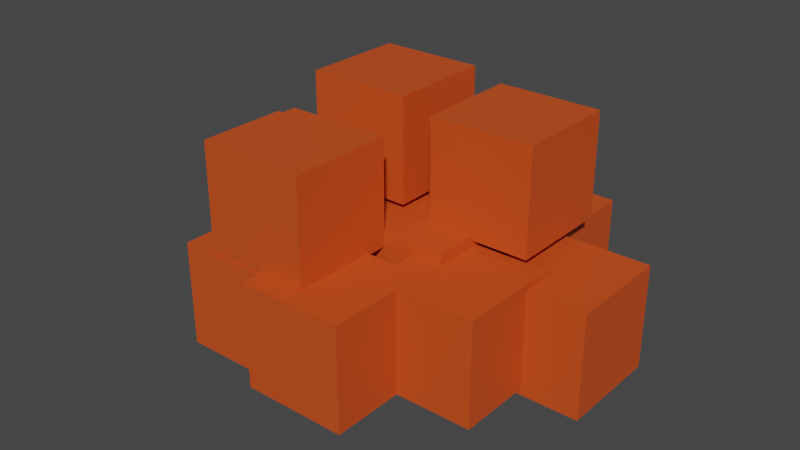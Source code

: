 # Source: carrot.blend  (saved by Blender 3.5.10; exported with 4.5.12 LTS)
import bpy
from mathutils import Matrix  # noqa: F401  (used for matrix-valued properties, if any)

bpy.ops.wm.read_factory_settings(use_empty=True)
scene = bpy.context.scene
scene.name = 'Scene'

# ---- collections
col_collection = bpy.data.collections.new('Collection'); scene.collection.children.link(col_collection)

# ---- materials (node trees are filled in below, after node groups)
mat_material = bpy.data.materials.new('Material')
mat_material.alpha_threshold = 0.0
mat_material.use_transparent_shadow = False
mat_material.roughness = 0.5
mat_material.line_color = (0.0, 0.0, 0.0, 1.0)

# ---- material node trees
mat_material.use_nodes = True; mat_material.node_tree.nodes.clear()
_N = mat_material.node_tree.nodes; _L = mat_material.node_tree.links
n0 = _N.new('ShaderNodeOutputMaterial'); n0.name = 'Material Output'; n0.location = (300, 300)
n1 = _N.new('ShaderNodeBsdfPrincipled'); n1.name = 'Principled BSDF'; n1.location = (10, 300)
n1.distribution = 'GGX'
n1.subsurface_method = 'RANDOM_WALK_SKIN'
n1.inputs[0].default_value = (0.6451, 0.07832, 0.01171, 1.0)
n1.inputs[3].default_value = 1.45
n1.inputs[27].default_value = (0.0, 0.0, 0.0, 1.0)
n1.inputs[28].default_value = 1.0
_L.new(n1.outputs[0], n0.inputs[0])
n0.is_active_output = True

# ---- world
world_world = bpy.data.worlds.new('World'); scene.world = world_world
world_world.use_nodes = True; world_world.node_tree.nodes.clear()
_N = world_world.node_tree.nodes; _L = world_world.node_tree.links
n0 = _N.new('ShaderNodeOutputWorld'); n0.name = 'World Output'; n0.location = (300, 300)
n1 = _N.new('ShaderNodeBackground'); n1.name = 'Background'; n1.location = (10, 300)
n1.inputs[0].default_value = (0.05088, 0.05088, 0.05088, 1.0)
_L.new(n1.outputs[0], n0.inputs[0])
n0.is_active_output = True
world_world.color = (0.05088, 0.05088, 0.05088)
world_world.use_sun_shadow = False
world_world.sun_shadow_jitter_overblur = 0.0

# ---- meshes
me_cube = bpy.data.meshes.new('Cube')
me_cube.from_pydata([(-1.013, -0.4398, 0.02345), (-1.013, -0.4398, 0.5235), (-1.013, 0.06019, 0.02345), (-1.013, 0.06019, 0.5235), (-0.5134, -0.4398, 0.02345), (-0.5134, -0.4398, 0.5235), (-0.5134, 0.06019, 0.02345), (-0.5134, 0.06019, 0.5235), (-0.3875, -0.3367, -0.06078), (-0.3875, -0.3367, 0.4392), (-0.3875, 0.1633, -0.06078), (-0.3875, 0.1633, 0.4392), (0.1125, -0.3367, -0.06078), (0.1125, -0.3367, 0.4392), (0.1125, 0.1633, -0.06078), (0.1125, 0.1633, 0.4392), (-0.6623, -0.6969, -0.02849), (-0.6623, -0.6969, 0.4715), (-0.6623, -0.1969, -0.02849), (-0.6623, -0.1969, 0.4715), (-0.1623, -0.6969, -0.02849), (-0.1623, -0.6969, 0.4715), (-0.1623, -0.1969, -0.02849), (-0.1623, -0.1969, 0.4715), (0.005014, -0.523, -0.04414), (0.005014, -0.523, 0.4559), (0.005014, -0.02299, -0.04414), (0.005014, -0.02299, 0.4559), (0.505, -0.523, -0.04414), (0.505, -0.523, 0.4559), (0.505, -0.02299, -0.04414), (0.505, -0.02299, 0.4559), (0.6309, -0.4199, -0.1284), (0.6309, -0.4199, 0.3716), (0.6309, 0.08011, -0.1284), (0.6309, 0.08011, 0.3716), (1.131, -0.4199, -0.1284), (1.131, -0.4199, 0.3716), (1.131, 0.08011, -0.1284), (1.131, 0.08011, 0.3716), (0.3562, -0.7801, -0.09608), (0.3562, -0.7801, 0.4039), (0.3562, -0.2801, -0.09608), (0.3562, -0.2801, 0.4039), (0.8562, -0.7801, -0.09608), (0.8562, -0.7801, 0.4039), (0.8562, -0.2801, -0.09608), (0.8562, -0.2801, 0.4039), (0.2743, -0.3083, 0.4338), (0.2743, -0.3083, 0.9338), (0.2743, 0.1917, 0.4338), (0.2743, 0.1917, 0.9338), (0.7743, -0.3083, 0.4338), (0.7743, -0.3083, 0.9338), (0.7743, 0.1917, 0.4338), (0.7743, 0.1917, 0.9338), (-0.3629, -0.3175, 0.4888), (-0.3629, -0.3175, 0.9888), (-0.3629, 0.1825, 0.4888), (-0.3629, 0.1825, 0.9888), (0.1371, -0.3175, 0.4888), (0.1371, -0.3175, 0.9888), (0.1371, 0.1825, 0.4888), (0.1371, 0.1825, 0.9888), (-0.4625, -1.031, -0.1099), (-0.4625, -1.031, 0.3901), (-0.4625, -0.5314, -0.1099), (-0.4625, -0.5314, 0.3901), (0.03747, -1.031, -0.1099), (0.03747, -1.031, 0.3901), (0.03747, -0.5314, -0.1099), (0.03747, -0.5314, 0.3901), (-0.01464, -1.128, -0.09804), (-0.01464, -1.128, 0.402), (-0.01464, -0.6283, -0.09804), (-0.01464, -0.6283, 0.402), (0.4854, -1.128, -0.09804), (0.4854, -1.128, 0.402), (0.4854, -0.6283, -0.09804), (0.4854, -0.6283, 0.402), (-0.2952, -1.023, 0.3914), (-0.2952, -1.023, 0.8914), (-0.2952, -0.5231, 0.3914), (-0.2952, -0.5231, 0.8914), (0.2048, -1.023, 0.3914), (0.2048, -1.023, 0.8914), (0.2048, -0.5231, 0.3914), (0.2048, -0.5231, 0.8914), (0.1825, 0.04988, -0.1424), (0.1825, 0.04988, 0.3576), (0.1825, 0.5499, -0.1424), (0.1825, 0.5499, 0.3576), (0.6825, 0.04988, -0.1424), (0.6825, 0.04988, 0.3576), (0.6825, 0.5499, -0.1424), (0.6825, 0.5499, 0.3576), (-0.3125, 0.1378, -0.1806), (-0.3125, 0.1378, 0.3194), (-0.3125, 0.6378, -0.1806), (-0.3125, 0.6378, 0.3194), (0.1875, 0.1378, -0.1806), (0.1875, 0.1378, 0.3194), (0.1875, 0.6378, -0.1806), (0.1875, 0.6378, 0.3194), (-0.7945, -0.01449, -0.3174), (-0.7945, -0.01449, 0.1826), (-0.7945, 0.4855, -0.3174), (-0.7945, 0.4855, 0.1826), (-0.2945, -0.01449, -0.3174), (-0.2945, -0.01449, 0.1826), (-0.2945, 0.4855, -0.3174), (-0.2945, 0.4855, 0.1826)], [], [(0, 1, 3, 2), (2, 3, 7, 6), (6, 7, 5, 4), (4, 5, 1, 0), (2, 6, 4, 0), (7, 3, 1, 5), (8, 9, 11, 10), (10, 11, 15, 14), (14, 15, 13, 12), (12, 13, 9, 8), (10, 14, 12, 8), (15, 11, 9, 13), (16, 17, 19, 18), (18, 19, 23, 22), (22, 23, 21, 20), (20, 21, 17, 16), (18, 22, 20, 16), (23, 19, 17, 21), (24, 25, 27, 26), (26, 27, 31, 30), (30, 31, 29, 28), (28, 29, 25, 24), (26, 30, 28, 24), (31, 27, 25, 29), (32, 33, 35, 34), (34, 35, 39, 38), (38, 39, 37, 36), (36, 37, 33, 32), (34, 38, 36, 32), (39, 35, 33, 37), (40, 41, 43, 42), (42, 43, 47, 46), (46, 47, 45, 44), (44, 45, 41, 40), (42, 46, 44, 40), (47, 43, 41, 45), (48, 49, 51, 50), (50, 51, 55, 54), (54, 55, 53, 52), (52, 53, 49, 48), (50, 54, 52, 48), (55, 51, 49, 53), (56, 57, 59, 58), (58, 59, 63, 62), (62, 63, 61, 60), (60, 61, 57, 56), (58, 62, 60, 56), (63, 59, 57, 61), (64, 65, 67, 66), (66, 67, 71, 70), (70, 71, 69, 68), (68, 69, 65, 64), (66, 70, 68, 64), (71, 67, 65, 69), (72, 73, 75, 74), (74, 75, 79, 78), (78, 79, 77, 76), (76, 77, 73, 72), (74, 78, 76, 72), (79, 75, 73, 77), (80, 81, 83, 82), (82, 83, 87, 86), (86, 87, 85, 84), (84, 85, 81, 80), (82, 86, 84, 80), (87, 83, 81, 85), (88, 89, 91, 90), (90, 91, 95, 94), (94, 95, 93, 92), (92, 93, 89, 88), (90, 94, 92, 88), (95, 91, 89, 93), (96, 97, 99, 98), (98, 99, 103, 102), (102, 103, 101, 100), (100, 101, 97, 96), (98, 102, 100, 96), (103, 99, 97, 101), (104, 105, 107, 106), (106, 107, 111, 110), (110, 111, 109, 108), (108, 109, 105, 104), (106, 110, 108, 104), (111, 107, 105, 109)])
_uv = me_cube.uv_layers.new(name='UVMap')
_uv.uv.foreach_set('vector', [0.375, 0.0, 0.625, 0.0, 0.625, 0.25, 0.375, 0.25, 0.375, 0.25, 0.625, 0.25, 0.625, 0.5, 0.375, 0.5, 0.375, 0.5, 0.625, 0.5, 0.625, 0.75, 0.375, 0.75, 0.375, 0.75, 0.625, 0.75, 0.625, 1.0, 0.375, 1.0, 0.125, 0.5, 0.375, 0.5, 0.375, 0.75, 0.125, 0.75, 0.625, 0.5, 0.875, 0.5, 0.875, 0.75, 0.625, 0.75, 0.375, 0.0, 0.625, 0.0, 0.625, 0.25, 0.375, 0.25, 0.375, 0.25, 0.625, 0.25, 0.625, 0.5, 0.375, 0.5, 0.375, 0.5, 0.625, 0.5, 0.625, 0.75, 0.375, 0.75, 0.375, 0.75, 0.625, 0.75, 0.625, 1.0, 0.375, 1.0, 0.125, 0.5, 0.375, 0.5, 0.375, 0.75, 0.125, 0.75, 0.625, 0.5, 0.875, 0.5, 0.875, 0.75, 0.625, 0.75, 0.375, 0.0, 0.625, 0.0, 0.625, 0.25, 0.375, 0.25, 0.375, 0.25, 0.625, 0.25, 0.625, 0.5, 0.375, 0.5, 0.375, 0.5, 0.625, 0.5, 0.625, 0.75, 0.375, 0.75, 0.375, 0.75, 0.625, 0.75, 0.625, 1.0, 0.375, 1.0, 0.125, 0.5, 0.375, 0.5, 0.375, 0.75, 0.125, 0.75, 0.625, 0.5, 0.875, 0.5, 0.875, 0.75, 0.625, 0.75, 0.375, 0.0, 0.625, 0.0, 0.625, 0.25, 0.375, 0.25, 0.375, 0.25, 0.625, 0.25, 0.625, 0.5, 0.375, 0.5, 0.375, 0.5, 0.625, 0.5, 0.625, 0.75, 0.375, 0.75, 0.375, 0.75, 0.625, 0.75, 0.625, 1.0, 0.375, 1.0, 0.125, 0.5, 0.375, 0.5, 0.375, 0.75, 0.125, 0.75, 0.625, 0.5, 0.875, 0.5, 0.875, 0.75, 0.625, 0.75, 0.375, 0.0, 0.625, 0.0, 0.625, 0.25, 0.375, 0.25, 0.375, 0.25, 0.625, 0.25, 0.625, 0.5, 0.375, 0.5, 0.375, 0.5, 0.625, 0.5, 0.625, 0.75, 0.375, 0.75, 0.375, 0.75, 0.625, 0.75, 0.625, 1.0, 0.375, 1.0, 0.125, 0.5, 0.375, 0.5, 0.375, 0.75, 0.125, 0.75, 0.625, 0.5, 0.875, 0.5, 0.875, 0.75, 0.625, 0.75, 0.375, 0.0, 0.625, 0.0, 0.625, 0.25, 0.375, 0.25, 0.375, 0.25, 0.625, 0.25, 0.625, 0.5, 0.375, 0.5, 0.375, 0.5, 0.625, 0.5, 0.625, 0.75, 0.375, 0.75, 0.375, 0.75, 0.625, 0.75, 0.625, 1.0, 0.375, 1.0, 0.125, 0.5, 0.375, 0.5, 0.375, 0.75, 0.125, 0.75, 0.625, 0.5, 0.875, 0.5, 0.875, 0.75, 0.625, 0.75, 0.375, 0.0, 0.625, 0.0, 0.625, 0.25, 0.375, 0.25, 0.375, 0.25, 0.625, 0.25, 0.625, 0.5, 0.375, 0.5, 0.375, 0.5, 0.625, 0.5, 0.625, 0.75, 0.375, 0.75, 0.375, 0.75, 0.625, 0.75, 0.625, 1.0, 0.375, 1.0, 0.125, 0.5, 0.375, 0.5, 0.375, 0.75, 0.125, 0.75, 0.625, 0.5, 0.875, 0.5, 0.875, 0.75, 0.625, 0.75, 0.375, 0.0, 0.625, 0.0, 0.625, 0.25, 0.375, 0.25, 0.375, 0.25, 0.625, 0.25, 0.625, 0.5, 0.375, 0.5, 0.375, 0.5, 0.625, 0.5, 0.625, 0.75, 0.375, 0.75, 0.375, 0.75, 0.625, 0.75, 0.625, 1.0, 0.375, 1.0, 0.125, 0.5, 0.375, 0.5, 0.375, 0.75, 0.125, 0.75, 0.625, 0.5, 0.875, 0.5, 0.875, 0.75, 0.625, 0.75, 0.375, 0.0, 0.625, 0.0, 0.625, 0.25, 0.375, 0.25, 0.375, 0.25, 0.625, 0.25, 0.625, 0.5, 0.375, 0.5, 0.375, 0.5, 0.625, 0.5, 0.625, 0.75, 0.375, 0.75, 0.375, 0.75, 0.625, 0.75, 0.625, 1.0, 0.375, 1.0, 0.125, 0.5, 0.375, 0.5, 0.375, 0.75, 0.125, 0.75, 0.625, 0.5, 0.875, 0.5, 0.875, 0.75, 0.625, 0.75, 0.375, 0.0, 0.625, 0.0, 0.625, 0.25, 0.375, 0.25, 0.375, 0.25, 0.625, 0.25, 0.625, 0.5, 0.375, 0.5, 0.375, 0.5, 0.625, 0.5, 0.625, 0.75, 0.375, 0.75, 0.375, 0.75, 0.625, 0.75, 0.625, 1.0, 0.375, 1.0, 0.125, 0.5, 0.375, 0.5, 0.375, 0.75, 0.125, 0.75, 0.625, 0.5, 0.875, 0.5, 0.875, 0.75, 0.625, 0.75, 0.375, 0.0, 0.625, 0.0, 0.625, 0.25, 0.375, 0.25, 0.375, 0.25, 0.625, 0.25, 0.625, 0.5, 0.375, 0.5, 0.375, 0.5, 0.625, 0.5, 0.625, 0.75, 0.375, 0.75, 0.375, 0.75, 0.625, 0.75, 0.625, 1.0, 0.375, 1.0, 0.125, 0.5, 0.375, 0.5, 0.375, 0.75, 0.125, 0.75, 0.625, 0.5, 0.875, 0.5, 0.875, 0.75, 0.625, 0.75, 0.375, 0.0, 0.625, 0.0, 0.625, 0.25, 0.375, 0.25, 0.375, 0.25, 0.625, 0.25, 0.625, 0.5, 0.375, 0.5, 0.375, 0.5, 0.625, 0.5, 0.625, 0.75, 0.375, 0.75, 0.375, 0.75, 0.625, 0.75, 0.625, 1.0, 0.375, 1.0, 0.125, 0.5, 0.375, 0.5, 0.375, 0.75, 0.125, 0.75, 0.625, 0.5, 0.875, 0.5, 0.875, 0.75, 0.625, 0.75, 0.375, 0.0, 0.625, 0.0, 0.625, 0.25, 0.375, 0.25, 0.375, 0.25, 0.625, 0.25, 0.625, 0.5, 0.375, 0.5, 0.375, 0.5, 0.625, 0.5, 0.625, 0.75, 0.375, 0.75, 0.375, 0.75, 0.625, 0.75, 0.625, 1.0, 0.375, 1.0, 0.125, 0.5, 0.375, 0.5, 0.375, 0.75, 0.125, 0.75, 0.625, 0.5, 0.875, 0.5, 0.875, 0.75, 0.625, 0.75, 0.375, 0.0, 0.625, 0.0, 0.625, 0.25, 0.375, 0.25, 0.375, 0.25, 0.625, 0.25, 0.625, 0.5, 0.375, 0.5, 0.375, 0.5, 0.625, 0.5, 0.625, 0.75, 0.375, 0.75, 0.375, 0.75, 0.625, 0.75, 0.625, 1.0, 0.375, 1.0, 0.125, 0.5, 0.375, 0.5, 0.375, 0.75, 0.125, 0.75, 0.625, 0.5, 0.875, 0.5, 0.875, 0.75, 0.625, 0.75])
me_cube.materials.append(mat_material)
me_cube.use_mirror_vertex_groups = False
me_cube.update()

# ---- objects
ob_cube = bpy.data.objects.new('Cube', me_cube)

# ---- transforms, parenting, visibility, modifiers, constraints
ob_cube.location = (0.0, 0.0, 0.0)
ob_cube.lock_rotations_4d = False
ob_cube.empty_display_type = 'ARROWS'
ob_cube.lineart.crease_threshold = 0.0

# ---- collection membership
col_collection.objects.link(ob_cube)

# ---- scene / render settings (as saved in the file)
scene.frame_start = 1; scene.frame_end = 250; scene.frame_set(1)
scene.render.engine = 'BLENDER_EEVEE_NEXT'
scene.cycles.sampling_pattern = 'TABULATED_SOBOL'
scene.view_settings.view_transform = 'Filmic'
bpy.context.view_layer.update()

# ---- added for rendering (the .blend has no active camera and no usable light): camera, sun
cam_auto = bpy.data.cameras.new('AutoCamera')
cam_auto.lens = 50.0
cam_auto.sensor_width = 36.0
cam_auto.clip_end = 1000.0
ob_auto_camera = bpy.data.objects.new('AutoCamera', cam_auto)
scene.collection.objects.link(ob_auto_camera)
ob_auto_camera.location = (2.89896, -3.65354, 2.60785)
ob_auto_camera.rotation_euler = (1.09748, -7.21219e-08, 0.694738)
scene.camera = ob_auto_camera
light_auto_sun = bpy.data.lights.new('AutoSun', 'SUN')
light_auto_sun.energy = 3.0
light_auto_sun.angle = 0.0523599
ob_auto_sun = bpy.data.objects.new('AutoSun', light_auto_sun)
scene.collection.objects.link(ob_auto_sun)
ob_auto_sun.rotation_euler = (0.872665, 0.174533, 0.523599)
bpy.context.view_layer.update()

